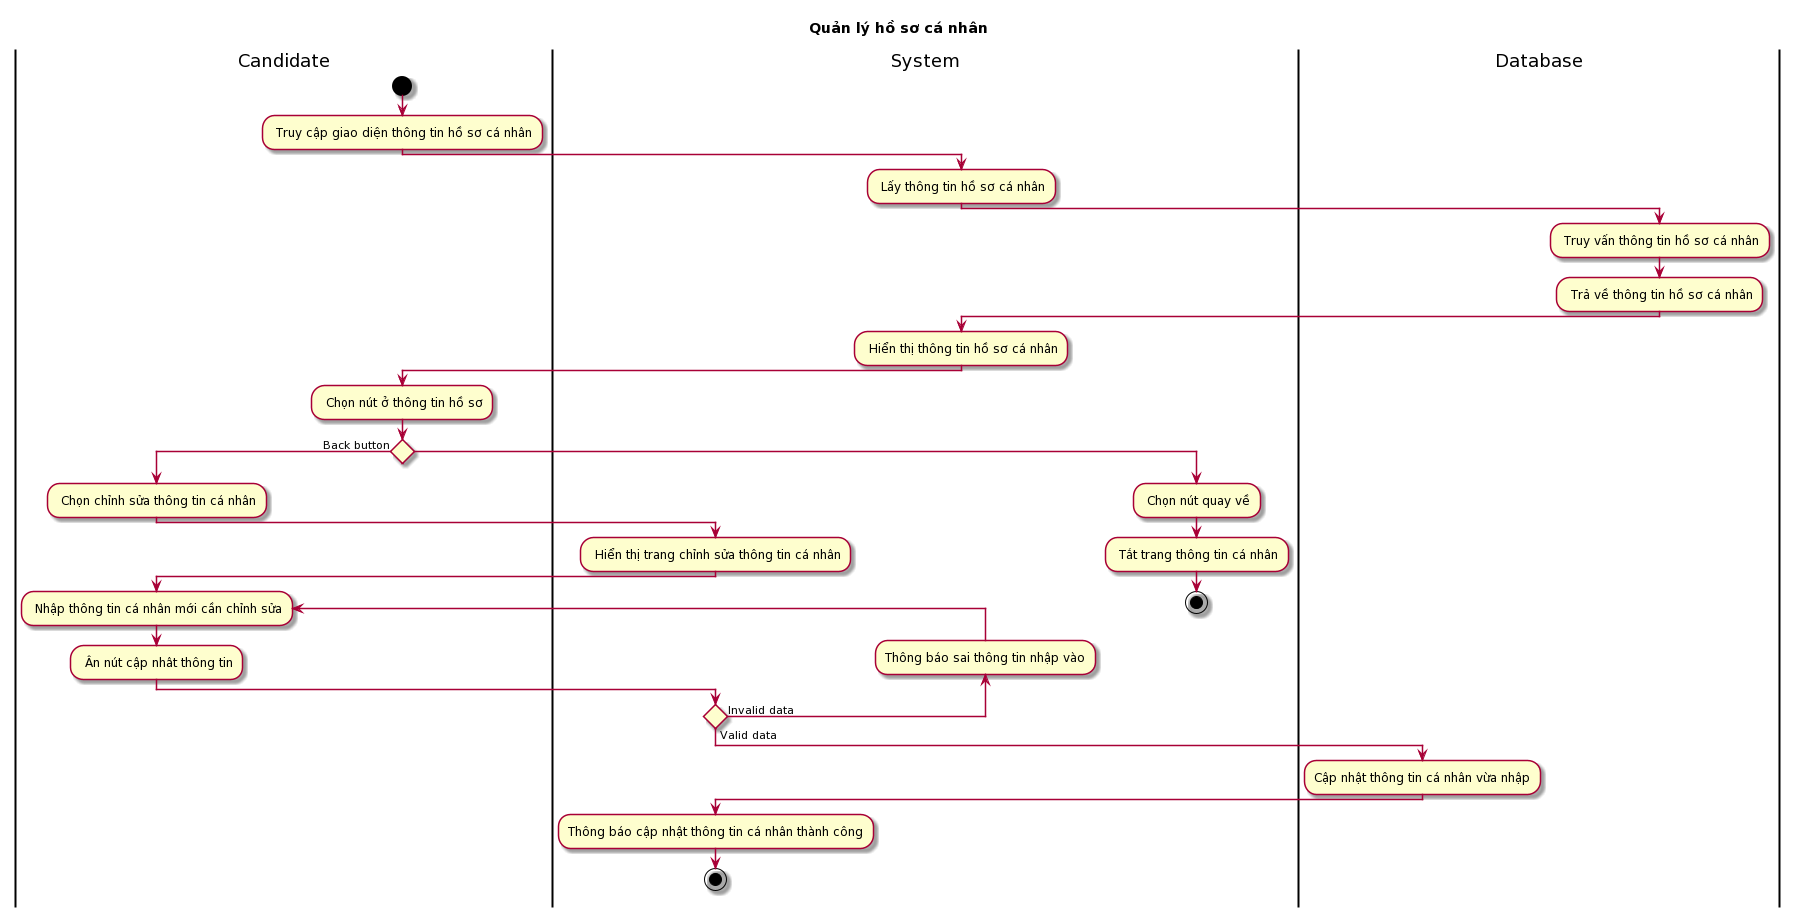

The diagram above was rendered by PlantUML. Its source (embedded in the PNG):
@startuml
title Quản lý hồ sơ cá nhân
skin rose
|Candidate|
start
: Truy cập giao diện thông tin hồ sơ cá nhân;
|System|
: Lấy thông tin hồ sơ cá nhân;
|Database|
: Truy vấn thông tin hồ sơ cá nhân;
: Trả về thông tin hồ sơ cá nhân;
|System|
: Hiển thị thông tin hồ sơ cá nhân;
|Candidate|
: Chọn nút ở thông tin hồ sơ;
if () then (Back button)
|Candidate|
: Chọn chỉnh sửa thông tin cá nhân;
|System|
: Hiển thị trang chỉnh sửa thông tin cá nhân;
|Candidate|
repeat: Nhập thông tin cá nhân mới cần chỉnh sửa;
: Ân nút cập nhât thông tin;
|System|
backward :Thông báo sai thông tin nhập vào;
repeat while () is (Invalid data) not (Valid data)
|Database|
:Cập nhật thông tin cá nhân vừa nhập;
|System|
:Thông báo cập nhật thông tin cá nhân thành công;
stop
else
: Chọn nút quay về;
|System|
: Tắt trang thông tin cá nhân;
stop
@enduml